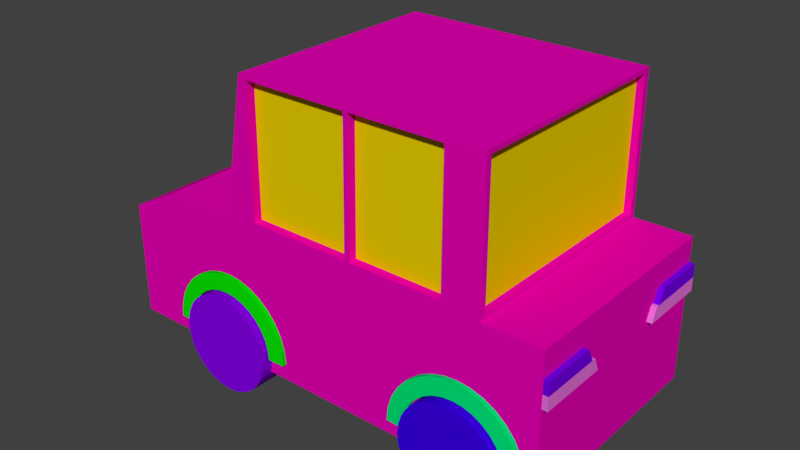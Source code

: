 # Source: Car1.blend  (saved by Blender 2.78.0; exported with 4.5.12 LTS)
import bpy
from mathutils import Matrix  # noqa: F401  (used for matrix-valued properties, if any)

bpy.ops.wm.read_factory_settings(use_empty=True)
scene = bpy.context.scene
scene.name = 'Scene'

# ---- collections
col_collection_1 = bpy.data.collections.new('Collection 1'); scene.collection.children.link(col_collection_1)

# ---- materials (node trees are filled in below, after node groups)
mat_material_004 = bpy.data.materials.new('Material.004')
mat_material_004.alpha_threshold = 0.0
mat_material_004.use_transparent_shadow = False
mat_material_004.diffuse_color = (0.8, 0.0, 0.4511, 1.0)
mat_material_004.roughness = 0.5
mat_material_005 = bpy.data.materials.new('Material.005')
mat_material_005.alpha_threshold = 0.0
mat_material_005.use_transparent_shadow = False
mat_material_005.diffuse_color = (0.8, 0.6247, 0.0, 1.0)
mat_material_005.roughness = 0.5
mat_material_002 = bpy.data.materials.new('Material.002')
mat_material_002.alpha_threshold = 0.0
mat_material_002.use_transparent_shadow = False
mat_material_002.diffuse_color = (0.04246, 0.0, 0.8, 1.0)
mat_material_002.roughness = 0.5
mat_material_007 = bpy.data.materials.new('Material.007')
mat_material_007.alpha_threshold = 0.0
mat_material_007.use_transparent_shadow = False
mat_material_007.diffuse_color = (0.002071, 0.8, 0.0, 1.0)
mat_material_007.roughness = 0.5
mat_material_001 = bpy.data.materials.new('Material.001')
mat_material_001.alpha_threshold = 0.0
mat_material_001.use_transparent_shadow = False
mat_material_001.diffuse_color = (0.2367, 0.0, 0.8, 1.0)
mat_material_001.roughness = 0.5
mat_material_006 = bpy.data.materials.new('Material.006')
mat_material_006.alpha_threshold = 0.0
mat_material_006.use_transparent_shadow = False
mat_material_006.diffuse_color = (0.0, 0.8, 0.1788, 1.0)
mat_material_006.roughness = 0.5
mat_material_008 = bpy.data.materials.new('Material.008')
mat_material_008.alpha_threshold = 0.0
mat_material_008.use_transparent_shadow = False
mat_material_008.diffuse_color = (0.8, 0.2797, 0.0, 1.0)
mat_material_008.roughness = 0.5
mat_material_009 = bpy.data.materials.new('Material.009')
mat_material_009.alpha_threshold = 0.0
mat_material_009.use_transparent_shadow = False
mat_material_009.diffuse_color = (0.1732, 0.0, 0.8, 1.0)
mat_material_009.roughness = 0.5
mat_material_010 = bpy.data.materials.new('Material.010')
mat_material_010.alpha_threshold = 0.0
mat_material_010.use_transparent_shadow = False
mat_material_010.diffuse_color = (0.8, 0.1682, 0.7204, 1.0)
mat_material_010.roughness = 0.5

# ---- material node trees

# ---- world
world_world = bpy.data.worlds.new('World'); scene.world = world_world
world_world.color = (0.05088, 0.05088, 0.05088)
world_world.use_sun_shadow = False
world_world.sun_shadow_jitter_overblur = 0.0
world_world.cycles.sampling_method = 'MANUAL'

# ---- meshes
me_cube_001 = bpy.data.meshes.new('Cube.001')
me_cube_001.from_pydata([(0.9957, -0.9963, 0.4756), (0.9957, -0.9963, 0.6596), (0.9957, -0.4615, 0.4756), (0.9957, -0.5207, 0.6596), (1.026, -0.9963, 0.4756), (1.026, -0.9963, 0.6596), (1.026, -0.4615, 0.4756), (1.026, -0.5207, 0.6596), (0.9957, -0.9963, 0.2898), (0.9957, -0.9963, 0.4739), (0.9957, -0.3782, 0.2898), (0.9957, -0.4287, 0.4739), (1.026, -0.9963, 0.2898), (1.026, -0.9963, 0.4739), (1.026, -0.3782, 0.2898), (1.026, -0.4287, 0.4739), (-1.283, -0.2897, -0.203), (-1.003, -0.2897, -0.203), (-1.283, -0.2945, -0.2797), (-1.003, -0.2945, -0.2797), (-1.283, -0.3087, -0.3535), (-1.003, -0.3087, -0.3535), (-1.283, -0.3318, -0.4215), (-1.003, -0.3318, -0.4215), (-1.283, -0.3628, -0.481), (-1.003, -0.3628, -0.481), (-1.283, -0.4007, -0.5299), (-1.003, -0.4007, -0.5299), (-1.283, -0.4439, -0.5663), (-1.003, -0.4439, -0.5663), (-1.283, -0.4907, -0.5886), (-1.003, -0.4907, -0.5886), (-1.283, -0.5394, -0.5962), (-1.003, -0.5394, -0.5962), (-1.283, -0.5881, -0.5887), (-1.003, -0.5881, -0.5886), (-1.283, -0.635, -0.5663), (-1.003, -0.635, -0.5663), (-1.283, -0.6782, -0.5299), (-1.003, -0.6782, -0.5299), (-1.283, -0.716, -0.481), (-1.003, -0.716, -0.481), (-1.283, -0.7471, -0.4215), (-1.003, -0.7471, -0.4215), (-1.283, -0.7701, -0.3535), (-1.003, -0.7701, -0.3535), (-1.283, -0.7844, -0.2797), (-1.003, -0.7844, -0.2797), (-1.283, -0.7892, -0.203), (-1.003, -0.7892, -0.203), (-1.283, -0.7844, -0.1263), (-1.003, -0.7844, -0.1263), (-1.283, -0.7701, -0.05255), (-1.003, -0.7701, -0.05255), (-1.283, -0.7471, 0.01543), (-1.003, -0.7471, 0.01543), (-1.283, -0.716, 0.07501), (-1.003, -0.716, 0.07501), (-1.283, -0.6782, 0.1239), (-1.003, -0.6782, 0.1239), (-1.283, -0.635, 0.1602), (-1.003, -0.635, 0.1602), (-1.283, -0.5881, 0.1826), (-1.003, -0.5881, 0.1826), (-1.283, -0.5394, 0.1902), (-1.003, -0.5394, 0.1902), (-1.283, -0.4907, 0.1826), (-1.003, -0.4907, 0.1826), (-1.283, -0.4439, 0.1602), (-1.003, -0.4439, 0.1602), (-1.283, -0.4007, 0.1239), (-1.003, -0.4007, 0.1239), (-1.283, -0.3628, 0.07501), (-1.003, -0.3628, 0.07501), (-1.283, -0.3318, 0.01543), (-1.003, -0.3318, 0.01543), (-1.283, -0.3087, -0.05255), (-1.003, -0.3087, -0.05255), (-1.283, -0.2945, -0.1263), (-1.003, -0.2945, -0.1263), (0.6196, -0.786, -0.05984), (0.6196, -1.045, -0.05984), (0.6687, -0.786, -0.07343), (0.6687, -1.045, -0.07343), (0.716, -0.786, -0.1137), (0.716, -1.045, -0.1137), (0.7595, -0.786, -0.1791), (0.7595, -1.045, -0.1791), (0.7977, -0.786, -0.267), (0.7977, -1.045, -0.267), (0.829, -0.786, -0.3742), (0.829, -1.045, -0.3742), (0.8523, -0.786, -0.4965), (0.8523, -1.045, -0.4965), (0.8666, -0.786, -0.6292), (0.8666, -1.045, -0.6292), (0.8715, -0.786, -0.7672), (0.8715, -1.045, -0.7672), (0.3677, -0.786, -0.7672), (0.3677, -1.045, -0.7672), (0.3725, -0.786, -0.6292), (0.3725, -1.045, -0.6292), (0.3869, -0.786, -0.4965), (0.3869, -1.045, -0.4965), (0.4102, -0.786, -0.3742), (0.4102, -1.045, -0.3742), (0.4415, -0.786, -0.267), (0.4415, -1.045, -0.267), (0.4796, -0.786, -0.1791), (0.4796, -1.045, -0.1791), (0.5232, -0.786, -0.1137), (0.5232, -1.045, -0.1137), (0.5704, -0.786, -0.07343), (0.5704, -1.045, -0.07343), (0.6196, -0.7917, 0.1717), (0.6196, -1.039, 0.1717), (0.6847, -0.7917, 0.1537), (0.6847, -1.039, 0.1537), (0.7474, -0.7917, 0.1003), (0.7474, -1.039, 0.1003), (0.8052, -0.7917, 0.01362), (0.8052, -1.039, 0.01362), (0.8558, -0.7917, -0.103), (0.8558, -1.039, -0.103), (0.8973, -0.7917, -0.2452), (0.8973, -1.039, -0.2452), (0.9282, -0.7917, -0.4074), (0.9282, -1.039, -0.4074), (0.9472, -0.7917, -0.5833), (0.9472, -1.039, -0.5833), (0.9536, -0.7917, -0.7664), (0.9536, -1.039, -0.7664), (0.2856, -0.7917, -0.7664), (0.2856, -1.039, -0.7664), (0.292, -0.7917, -0.5833), (0.292, -1.039, -0.5833), (0.311, -0.7917, -0.4074), (0.311, -1.039, -0.4074), (0.3419, -0.7917, -0.2452), (0.3419, -1.039, -0.2452), (0.3834, -0.7917, -0.103), (0.3834, -1.039, -0.103), (0.434, -0.7917, 0.01362), (0.434, -1.039, 0.01362), (0.4918, -0.7917, 0.1003), (0.4918, -1.039, 0.1003), (0.5544, -0.7917, 0.1537), (0.5544, -1.039, 0.1537), (0.6196, -0.8556, -0.07954), (0.6196, -1.108, -0.07954), (0.6675, -0.8556, -0.09278), (0.6675, -1.108, -0.09278), (0.7135, -0.8556, -0.132), (0.7135, -1.108, -0.132), (0.7559, -0.8556, -0.1957), (0.7559, -1.108, -0.1957), (0.7931, -0.8556, -0.2814), (0.7931, -1.108, -0.2814), (0.8237, -0.8556, -0.3859), (0.8237, -1.108, -0.3859), (0.8463, -0.8556, -0.5051), (0.8463, -1.108, -0.5051), (0.8603, -0.8556, -0.6344), (0.8603, -1.108, -0.6344), (0.865, -0.8556, -0.7688), (0.865, -1.108, -0.7688), (0.8603, -0.8556, -0.9033), (0.8603, -1.108, -0.9033), (0.8463, -0.8556, -1.033), (0.8463, -1.108, -1.033), (0.8237, -0.8556, -1.152), (0.8237, -1.108, -1.152), (0.7931, -0.8556, -1.256), (0.7931, -1.108, -1.256), (0.7559, -0.8556, -1.342), (0.7559, -1.108, -1.342), (0.7135, -0.8556, -1.406), (0.7135, -1.108, -1.406), (0.6675, -0.8556, -1.445), (0.6675, -1.108, -1.445), (0.6196, -0.8556, -1.458), (0.6196, -1.108, -1.458), (0.5717, -0.8556, -1.445), (0.5717, -1.108, -1.445), (0.5257, -0.8556, -1.406), (0.5257, -1.108, -1.406), (0.4832, -0.8556, -1.342), (0.4832, -1.108, -1.342), (0.446, -0.8556, -1.256), (0.446, -1.108, -1.256), (0.4155, -0.8556, -1.152), (0.4155, -1.108, -1.152), (0.3928, -0.8556, -1.033), (0.3928, -1.108, -1.033), (0.3789, -0.8556, -0.9033), (0.3789, -1.108, -0.9033), (0.3741, -0.8556, -0.7688), (0.3741, -1.108, -0.7688), (0.3789, -0.8556, -0.6344), (0.3789, -1.108, -0.6344), (0.3928, -0.8556, -0.5051), (0.3928, -1.108, -0.5051), (0.4155, -0.8556, -0.3859), (0.4155, -1.108, -0.3859), (0.446, -0.8556, -0.2814), (0.446, -1.108, -0.2814), (0.4832, -0.8556, -0.1957), (0.4832, -1.108, -0.1957), (0.5257, -0.8556, -0.132), (0.5257, -1.108, -0.132), (0.5717, -0.8556, -0.09278), (0.5717, -1.108, -0.09278), (-0.6498, -0.786, -0.05984), (-0.6498, -1.045, -0.05984), (-0.6006, -0.786, -0.07343), (-0.6006, -1.045, -0.07343), (-0.5534, -0.786, -0.1137), (-0.5534, -1.045, -0.1137), (-0.5098, -0.786, -0.1791), (-0.5098, -1.045, -0.1791), (-0.4717, -0.786, -0.267), (-0.4717, -1.045, -0.267), (-0.4403, -0.786, -0.3742), (-0.4403, -1.045, -0.3742), (-0.4171, -0.786, -0.4965), (-0.4171, -1.045, -0.4965), (-0.4027, -0.786, -0.6292), (-0.4027, -1.045, -0.6292), (-0.3979, -0.786, -0.7672), (-0.3979, -1.045, -0.7672), (-0.9016, -0.786, -0.7672), (-0.9016, -1.045, -0.7672), (-0.8968, -0.786, -0.6292), (-0.8968, -1.045, -0.6292), (-0.8825, -0.786, -0.4965), (-0.8825, -1.045, -0.4965), (-0.8592, -0.786, -0.3742), (-0.8592, -1.045, -0.3742), (-0.8279, -0.786, -0.267), (-0.8279, -1.045, -0.267), (-0.7897, -0.786, -0.1791), (-0.7897, -1.045, -0.1791), (-0.7461, -0.786, -0.1137), (-0.7461, -1.045, -0.1137), (-0.6989, -0.786, -0.07343), (-0.6989, -1.045, -0.07343), (-0.6498, -0.7917, 0.1717), (-0.6498, -1.039, 0.1717), (-0.5846, -0.7917, 0.1537), (-0.5846, -1.039, 0.1537), (-0.5219, -0.7917, 0.1003), (-0.5219, -1.039, 0.1003), (-0.4642, -0.7917, 0.01362), (-0.4642, -1.039, 0.01362), (-0.4136, -0.7917, -0.103), (-0.4136, -1.039, -0.103), (-0.372, -0.7917, -0.2452), (-0.372, -1.039, -0.2452), (-0.3412, -0.7917, -0.4074), (-0.3412, -1.039, -0.4074), (-0.3222, -0.7917, -0.5833), (-0.3222, -1.039, -0.5833), (-0.3157, -0.7917, -0.7664), (-0.3157, -1.039, -0.7664), (-0.9838, -0.7917, -0.7664), (-0.9838, -1.039, -0.7664), (-0.9774, -0.7917, -0.5833), (-0.9774, -1.039, -0.5833), (-0.9584, -0.7917, -0.4074), (-0.9584, -1.039, -0.4074), (-0.9275, -0.7917, -0.2452), (-0.9275, -1.039, -0.2452), (-0.8859, -0.7917, -0.103), (-0.8859, -1.039, -0.103), (-0.8353, -0.7917, 0.01362), (-0.8353, -1.039, 0.01362), (-0.7776, -0.7917, 0.1003), (-0.7776, -1.039, 0.1003), (-0.7149, -0.7917, 0.1537), (-0.7149, -1.039, 0.1537), (-0.6498, -0.8556, -0.07954), (-0.6498, -1.108, -0.07954), (-0.6019, -0.8556, -0.09278), (-0.6019, -1.108, -0.09278), (-0.5558, -0.8556, -0.132), (-0.5558, -1.108, -0.132), (-0.5134, -0.8556, -0.1957), (-0.5134, -1.108, -0.1957), (-0.4762, -0.8556, -0.2814), (-0.4762, -1.108, -0.2814), (-0.4457, -0.8556, -0.3859), (-0.4457, -1.108, -0.3859), (-0.423, -0.8556, -0.5051), (-0.423, -1.108, -0.5051), (-0.409, -0.8556, -0.6344), (-0.409, -1.108, -0.6344), (-0.4043, -0.8556, -0.7688), (-0.4043, -1.108, -0.7688), (-0.409, -0.8556, -0.9033), (-0.409, -1.108, -0.9033), (-0.423, -0.8556, -1.033), (-0.423, -1.108, -1.033), (-0.4457, -0.8556, -1.152), (-0.4457, -1.108, -1.152), (-0.4762, -0.8556, -1.256), (-0.4762, -1.108, -1.256), (-0.5134, -0.8556, -1.342), (-0.5134, -1.108, -1.342), (-0.5558, -0.8556, -1.406), (-0.5558, -1.108, -1.406), (-0.6019, -0.8556, -1.445), (-0.6019, -1.108, -1.445), (-0.6498, -0.8556, -1.458), (-0.6498, -1.108, -1.458), (-0.6976, -0.8556, -1.445), (-0.6976, -1.108, -1.445), (-0.7437, -0.8556, -1.406), (-0.7437, -1.108, -1.406), (-0.7861, -0.8556, -1.342), (-0.7861, -1.108, -1.342), (-0.8233, -0.8556, -1.256), (-0.8233, -1.108, -1.256), (-0.8538, -0.8556, -1.152), (-0.8538, -1.108, -1.152), (-0.8765, -0.8556, -1.033), (-0.8765, -1.108, -1.033), (-0.8905, -0.8556, -0.9033), (-0.8905, -1.108, -0.9033), (-0.8952, -0.8556, -0.7688), (-0.8952, -1.108, -0.7688), (-0.8905, -0.8556, -0.6344), (-0.8905, -1.108, -0.6344), (-0.8765, -0.8556, -0.5051), (-0.8765, -1.108, -0.5051), (-0.8538, -0.8556, -0.3859), (-0.8538, -1.108, -0.3859), (-0.8233, -0.8556, -0.2814), (-0.8233, -1.108, -0.2814), (-0.7861, -0.8556, -0.1957), (-0.7861, -1.108, -0.1957), (-0.7437, -0.8556, -0.132), (-0.7437, -1.108, -0.132), (-0.6976, -0.8556, -0.09278), (-0.6976, -1.108, -0.09278), (-1.264, -1.0, -1.0), (-1.0, -1.0, 1.0), (1.0, -1.0, -1.0), (1.0, -1.0, 1.0), (-0.6283, -1.0, -1.0), (-0.6283, -1.0, 1.0), (0.7191, -1.0, -1.0), (0.7191, -1.0, 1.0), (0.7191, -1.0, 2.917), (-0.5006, -1.0, 2.917), (-0.6241, -0.9335, 1.064), (-0.5049, -0.9335, 2.854), (-0.5757, -0.9335, 1.038), (-0.4565, -0.9335, 2.828), (-0.4653, -1.0, 1.0), (-0.4653, -1.0, -1.0), (-0.4592, -1.0, 2.917), (0.05024, -1.0, -1.0), (0.05024, -1.0, 1.0), (0.06176, -1.0, 2.917), (0.07374, -1.0, -1.0), (0.07374, -1.0, 1.0), (0.08304, -1.0, 2.917), (-0.5048, -1.0, 2.855), (0.7191, -1.0, 2.855), (-0.5087, -0.9335, 2.796), (-0.4603, -0.9335, 2.77), (-0.4594, -1.0, 2.855), (0.06139, -1.0, 2.855), (0.08274, -1.0, 2.855), (0.7191, -1.0, 1.065), (-0.624, -1.0, 1.065), (-0.6201, -0.9335, 1.124), (-0.5717, -0.9335, 1.099), (-0.4651, -1.0, 1.065), (0.05062, -1.0, 1.065), (0.07406, -1.0, 1.065), (0.536, -1.0, -1.0), (0.536, -1.0, 1.0), (0.5386, -1.0, 2.917), (0.5385, -1.0, 2.855), (0.5361, -1.0, 1.065), (-0.4651, -0.9207, 1.065), (-0.4594, -0.9207, 2.855), (0.05062, -0.9207, 1.065), (0.06139, -0.9207, 2.855), (0.07406, -0.9207, 1.065), (0.08274, -0.9207, 2.855), (0.5385, -0.9207, 2.855), (0.5361, -0.9207, 1.065), (-1.264, 0.0, -1.0), (-1.0, 0.0, 1.0), (1.0, 0.0, -1.0), (1.0, 0.0, 1.0), (-0.6283, 0.0, 1.0), (-0.6283, 0.0, -1.0), (0.7191, 0.0, 1.0), (0.7191, 0.0, -1.0), (-0.5006, 0.0, 2.917), (0.7191, 0.0, 2.917), (-0.6241, 0.0, 1.064), (-0.5049, 0.0, 2.854), (-0.5757, 0.0, 1.038), (-0.4565, 0.0, 2.828), (-0.4592, 0.0, 2.917), (-0.4653, 0.0, -1.0), (0.06176, 0.0, 2.917), (0.05024, 0.0, -1.0), (0.08304, 0.0, 2.917), (0.07374, 0.0, -1.0), (-0.4603, 0.0, 2.77), (0.7191, 0.0, 2.855), (0.7191, 0.0, 1.065), (-0.5717, 0.0, 1.099), (0.5386, 0.0, 2.917), (0.536, 0.0, -1.0), (-1.264, -1.0, 0.6016), (1.0, -1.0, -0.5801), (-0.6283, -1.0, -0.5801), (0.7191, -1.0, -0.5801), (-0.4653, -1.0, -0.5801), (0.05024, -1.0, -0.5801), (0.07374, -1.0, -0.5801), (0.536, -1.0, -0.5801), (1.0, 0.0, -0.5801), (-1.264, 0.0, 0.6016), (-1.264, -0.9475, -1.0), (1.0, -0.9475, 1.0), (-0.6283, -0.9475, 1.0), (-0.6283, -0.9475, -1.0), (0.7191, -0.9475, 1.0), (0.7191, -0.9475, -1.0), (-0.5006, -0.9475, 2.917), (0.7191, -0.9475, 2.917), (-0.6241, -0.8845, 1.064), (-0.5049, -0.8845, 2.854), (-0.5757, -0.8845, 1.038), (-0.4565, -0.8845, 2.828), (-0.4592, -0.9475, 2.917), (-0.4653, -0.9475, -1.0), (0.06176, -0.9475, 2.917), (0.05024, -0.9475, -1.0), (0.08304, -0.9475, 2.917), (0.07374, -0.9475, -1.0), (0.7191, -0.9475, 2.855), (0.7191, -0.9475, 1.065), (0.5386, -0.9475, 2.917), (0.536, -0.9475, -1.0), (-1.0, -0.9475, 1.0), (1.0, -0.9475, -1.0), (-0.4603, -0.8845, 2.77), (-0.5717, -0.8845, 1.099), (-1.264, -0.9475, 0.6016), (1.0, -0.9475, -0.5801), (0.6831, 0.0, 1.065), (0.6831, 0.0, 2.855), (0.6831, -0.9475, 2.855), (0.6831, -0.9475, 1.065)], [], [(0, 1, 3, 2), (2, 3, 7, 6), (6, 7, 5, 4), (4, 5, 1, 0), (2, 6, 4, 0), (7, 3, 1, 5), (8, 9, 11, 10), (10, 11, 15, 14), (14, 15, 13, 12), (12, 13, 9, 8), (10, 14, 12, 8), (15, 11, 9, 13), (16, 17, 19, 18), (18, 19, 21, 20), (20, 21, 23, 22), (22, 23, 25, 24), (24, 25, 27, 26), (26, 27, 29, 28), (28, 29, 31, 30), (30, 31, 33, 32), (32, 33, 35, 34), (34, 35, 37, 36), (36, 37, 39, 38), (38, 39, 41, 40), (40, 41, 43, 42), (42, 43, 45, 44), (44, 45, 47, 46), (46, 47, 49, 48), (48, 49, 51, 50), (50, 51, 53, 52), (52, 53, 55, 54), (54, 55, 57, 56), (56, 57, 59, 58), (58, 59, 61, 60), (60, 61, 63, 62), (62, 63, 65, 64), (64, 65, 67, 66), (66, 67, 69, 68), (68, 69, 71, 70), (70, 71, 73, 72), (72, 73, 75, 74), (74, 75, 77, 76), (19, 17, 79, 77, 75, 73, 71, 69, 67, 65, 63, 61, 59, 57, 55, 53, 51, 49, 47, 45, 43, 41, 39, 37, 35, 33, 31, 29, 27, 25, 23, 21), (76, 77, 79, 78), (78, 79, 17, 16), (16, 18, 20, 22, 24, 26, 28, 30, 32, 34, 36, 38, 40, 42, 44, 46, 48, 50, 52, 54, 56, 58, 60, 62, 64, 66, 68, 70, 72, 74, 76, 78), (80, 81, 83, 82), (82, 83, 85, 84), (84, 85, 87, 86), (86, 87, 89, 88), (88, 89, 91, 90), (90, 91, 93, 92), (92, 93, 95, 94), (100, 101, 103, 102), (102, 103, 105, 104), (104, 105, 107, 106), (106, 107, 109, 108), (108, 109, 111, 110), (110, 111, 113, 112), (112, 113, 81, 80), (98, 99, 101, 100), (97, 96, 94, 95), (114, 115, 117, 116), (116, 117, 119, 118), (118, 119, 121, 120), (120, 121, 123, 122), (122, 123, 125, 124), (124, 125, 127, 126), (126, 127, 129, 128), (134, 135, 137, 136), (136, 137, 139, 138), (138, 139, 141, 140), (140, 141, 143, 142), (142, 143, 145, 144), (144, 145, 147, 146), (146, 147, 115, 114), (132, 133, 135, 134), (131, 130, 128, 129), (99, 101, 135, 133), (101, 103, 137, 135), (103, 105, 139, 137), (105, 107, 141, 139), (107, 109, 143, 141), (109, 111, 145, 143), (111, 113, 147, 145), (113, 81, 115, 147), (81, 83, 117, 115), (83, 85, 119, 117), (85, 87, 121, 119), (87, 89, 123, 121), (89, 91, 125, 123), (91, 93, 127, 125), (93, 95, 129, 127), (95, 97, 131, 129), (97, 131, 130, 96), (99, 98, 132, 133), (106, 140, 138, 104), (108, 142, 140, 106), (110, 144, 142, 108), (104, 138, 136, 102), (100, 134, 132, 98), (102, 136, 134, 100), (112, 146, 144, 110), (80, 114, 146, 112), (82, 116, 114, 80), (84, 118, 116, 82), (86, 120, 118, 84), (88, 122, 120, 86), (90, 124, 122, 88), (92, 126, 124, 90), (94, 128, 126, 92), (96, 130, 128, 94), (148, 149, 151, 150), (150, 151, 153, 152), (152, 153, 155, 154), (154, 155, 157, 156), (156, 157, 159, 158), (158, 159, 161, 160), (160, 161, 163, 162), (162, 163, 165, 164), (164, 165, 167, 166), (166, 167, 169, 168), (168, 169, 171, 170), (170, 171, 173, 172), (172, 173, 175, 174), (174, 175, 177, 176), (176, 177, 179, 178), (178, 179, 181, 180), (180, 181, 183, 182), (182, 183, 185, 184), (184, 185, 187, 186), (186, 187, 189, 188), (188, 189, 191, 190), (190, 191, 193, 192), (192, 193, 195, 194), (194, 195, 197, 196), (196, 197, 199, 198), (198, 199, 201, 200), (200, 201, 203, 202), (202, 203, 205, 204), (204, 205, 207, 206), (206, 207, 209, 208), (151, 149, 211, 209, 207, 205, 203, 201, 199, 197, 195, 193, 191, 189, 187, 185, 183, 181, 179, 177, 175, 173, 171, 169, 167, 165, 163, 161, 159, 157, 155, 153), (208, 209, 211, 210), (210, 211, 149, 148), (148, 150, 152, 154, 156, 158, 160, 162, 164, 166, 168, 170, 172, 174, 176, 178, 180, 182, 184, 186, 188, 190, 192, 194, 196, 198, 200, 202, 204, 206, 208, 210), (212, 213, 215, 214), (214, 215, 217, 216), (216, 217, 219, 218), (218, 219, 221, 220), (220, 221, 223, 222), (222, 223, 225, 224), (224, 225, 227, 226), (232, 233, 235, 234), (234, 235, 237, 236), (236, 237, 239, 238), (238, 239, 241, 240), (240, 241, 243, 242), (242, 243, 245, 244), (244, 245, 213, 212), (230, 231, 233, 232), (229, 228, 226, 227), (246, 247, 249, 248), (248, 249, 251, 250), (250, 251, 253, 252), (252, 253, 255, 254), (254, 255, 257, 256), (256, 257, 259, 258), (258, 259, 261, 260), (266, 267, 269, 268), (268, 269, 271, 270), (270, 271, 273, 272), (272, 273, 275, 274), (274, 275, 277, 276), (276, 277, 279, 278), (278, 279, 247, 246), (264, 265, 267, 266), (263, 262, 260, 261), (231, 233, 267, 265), (233, 235, 269, 267), (235, 237, 271, 269), (237, 239, 273, 271), (239, 241, 275, 273), (241, 243, 277, 275), (243, 245, 279, 277), (245, 213, 247, 279), (213, 215, 249, 247), (215, 217, 251, 249), (217, 219, 253, 251), (219, 221, 255, 253), (221, 223, 257, 255), (223, 225, 259, 257), (225, 227, 261, 259), (227, 229, 263, 261), (229, 263, 262, 228), (231, 230, 264, 265), (238, 272, 270, 236), (240, 274, 272, 238), (242, 276, 274, 240), (236, 270, 268, 234), (232, 266, 264, 230), (234, 268, 266, 232), (244, 278, 276, 242), (212, 246, 278, 244), (214, 248, 246, 212), (216, 250, 248, 214), (218, 252, 250, 216), (220, 254, 252, 218), (222, 256, 254, 220), (224, 258, 256, 222), (226, 260, 258, 224), (228, 262, 260, 226), (280, 281, 283, 282), (282, 283, 285, 284), (284, 285, 287, 286), (286, 287, 289, 288), (288, 289, 291, 290), (290, 291, 293, 292), (292, 293, 295, 294), (294, 295, 297, 296), (296, 297, 299, 298), (298, 299, 301, 300), (300, 301, 303, 302), (302, 303, 305, 304), (304, 305, 307, 306), (306, 307, 309, 308), (308, 309, 311, 310), (310, 311, 313, 312), (312, 313, 315, 314), (314, 315, 317, 316), (316, 317, 319, 318), (318, 319, 321, 320), (320, 321, 323, 322), (322, 323, 325, 324), (324, 325, 327, 326), (326, 327, 329, 328), (328, 329, 331, 330), (330, 331, 333, 332), (332, 333, 335, 334), (334, 335, 337, 336), (336, 337, 339, 338), (338, 339, 341, 340), (283, 281, 343, 341, 339, 337, 335, 333, 331, 329, 327, 325, 323, 321, 319, 317, 315, 313, 311, 309, 307, 305, 303, 301, 299, 297, 295, 293, 291, 289, 287, 285), (340, 341, 343, 342), (342, 343, 281, 280), (280, 282, 284, 286, 288, 290, 292, 294, 296, 298, 300, 302, 304, 306, 308, 310, 312, 314, 316, 318, 320, 322, 324, 326, 328, 330, 332, 334, 336, 338, 340, 342), (457, 431, 347, 421), (422, 349, 345, 420), (435, 453, 346, 350), (432, 452, 345, 349), (430, 433, 348, 344), (424, 358, 349, 422), (421, 347, 351, 423), (431, 434, 351, 347), (451, 435, 350, 381), (442, 436, 353, 360), (384, 368, 352, 383), (369, 355, 357, 370), (432, 349, 354, 438), (367, 353, 355, 369), (454, 370, 357, 441), (438, 354, 356, 440), (367, 371, 360, 353), (444, 442, 360, 363), (433, 443, 359, 348), (425, 362, 358, 424), (426, 365, 362, 425), (446, 444, 363, 366), (371, 372, 363, 360), (443, 445, 361, 359), (450, 446, 366, 383), (427, 382, 365, 426), (372, 373, 366, 363), (445, 447, 364, 361), (379, 380, 373, 372), (373, 380, 390, 391), (375, 378, 371, 367), (455, 377, 370, 454), (375, 367, 369, 376), (376, 369, 370, 377), (385, 374, 368, 384), (382, 351, 374, 385), (354, 376, 377, 356), (349, 375, 376, 354), (440, 356, 377, 455), (349, 358, 378, 375), (358, 362, 379, 378), (362, 365, 380, 379), (365, 382, 385, 380), (385, 384, 392, 393), (423, 351, 382, 427), (437, 450, 383, 352), (373, 384, 383, 366), (447, 451, 381, 364), (386, 388, 389, 387), (390, 393, 392, 391), (380, 385, 393, 390), (379, 372, 389, 388), (378, 379, 388, 386), (372, 371, 387, 389), (384, 373, 391, 392), (371, 378, 386, 387), (434, 400, 416, 449), (415, 448, 460, 459), (439, 405, 407, 441), (448, 415, 403, 437), (436, 402, 405, 439), (456, 452, 395, 429), (430, 456, 429, 394), (350, 423, 427, 381), (381, 427, 426, 364), (364, 426, 425, 361), (361, 425, 424, 359), (346, 421, 423, 350), (359, 424, 422, 348), (348, 422, 420, 344), (453, 457, 421, 346), (396, 428, 457, 453), (344, 420, 456, 430), (420, 345, 452, 456), (353, 436, 439, 355), (368, 448, 437, 352), (355, 439, 441, 357), (374, 449, 448, 368), (351, 434, 449, 374), (413, 419, 451, 447), (403, 418, 450, 437), (406, 440, 455, 417), (417, 455, 454, 414), (411, 413, 447, 445), (418, 412, 446, 450), (409, 411, 445, 443), (412, 410, 444, 446), (399, 409, 443, 433), (410, 408, 442, 444), (404, 438, 440, 406), (414, 454, 441, 407), (398, 432, 438, 404), (408, 402, 436, 442), (419, 401, 435, 451), (397, 400, 434, 431), (394, 399, 433, 430), (398, 395, 452, 432), (401, 396, 453, 435), (428, 397, 431, 457), (461, 458, 459, 460), (448, 449, 461, 460), (449, 416, 458, 461)])
me_cube_001.polygons.foreach_set('material_index', [7, 7, 7, 7, 7, 7, 8, 8, 8, 8, 8, 8, 6, 6, 6, 6, 6, 6, 6, 6, 6, 6, 6, 6, 6, 6, 6, 6, 6, 6, 6, 6, 6, 6, 6, 6, 6, 6, 6, 6, 6, 6, 0, 6, 6, 6, 5, 5, 5, 5, 5, 5, 5, 5, 5, 5, 5, 5, 5, 5, 5, 5, 5, 5, 5, 5, 5, 5, 5, 5, 5, 5, 5, 5, 5, 5, 5, 5, 5, 5, 5, 5, 5, 5, 5, 5, 5, 5, 5, 5, 5, 5, 5, 5, 5, 5, 5, 5, 5, 5, 5, 5, 5, 5, 5, 5, 5, 5, 5, 5, 5, 5, 2, 2, 2, 2, 2, 2, 2, 2, 2, 2, 2, 2, 2, 2, 2, 2, 2, 2, 2, 2, 2, 2, 2, 2, 2, 2, 2, 2, 2, 2, 2, 2, 2, 2, 3, 3, 3, 3, 3, 3, 3, 3, 3, 3, 3, 3, 3, 3, 3, 3, 3, 3, 3, 3, 3, 3, 3, 3, 3, 3, 3, 3, 3, 3, 3, 3, 3, 3, 3, 3, 3, 3, 3, 3, 3, 3, 3, 3, 3, 3, 3, 3, 3, 3, 3, 3, 3, 3, 3, 3, 3, 3, 3, 3, 3, 3, 3, 3, 3, 3, 4, 4, 4, 4, 4, 4, 4, 4, 4, 4, 4, 4, 4, 4, 4, 4, 4, 4, 4, 4, 4, 4, 4, 4, 4, 4, 4, 4, 4, 4, 4, 4, 4, 4, 0, 0, 0, 0, 0, 0, 0, 0, 0, 0, 0, 0, 0, 0, 0, 0, 0, 0, 0, 0, 0, 0, 0, 0, 0, 0, 0, 0, 0, 0, 0, 1, 0, 0, 0, 0, 0, 0, 0, 0, 0, 0, 0, 0, 0, 0, 0, 0, 1, 1, 0, 0, 0, 0, 0, 0, 0, 0, 0, 0, 0, 0, 0, 0, 0, 0, 0, 0, 0, 0, 0, 0, 0, 0, 0, 0, 0, 0, 0, 0, 0, 0, 1, 0, 0, 0, 0, 0, 0, 0, 0, 0, 0, 0, 0, 0, 0, 0, 0, 1, 0, 0])
me_cube_001.materials.append(mat_material_004)
me_cube_001.materials.append(mat_material_005)
me_cube_001.materials.append(mat_material_002)
me_cube_001.materials.append(mat_material_007)
me_cube_001.materials.append(mat_material_001)
me_cube_001.materials.append(mat_material_006)
me_cube_001.materials.append(mat_material_008)
me_cube_001.materials.append(mat_material_009)
me_cube_001.materials.append(mat_material_010)
me_cube_001.use_remesh_preserve_volume = False
me_cube_001.use_remesh_preserve_attributes = False
me_cube_001.use_mirror_vertex_groups = False
me_cube_001.update()

# ---- objects
ob_cube = bpy.data.objects.new('Cube', me_cube_001)

# ---- transforms, parenting, visibility, modifiers, constraints
ob_cube.location = (0.0, 0.0, 0.7762)
ob_cube.scale = (2.835, 1.59, 1.01)
ob_cube.lineart.crease_threshold = 0.0
_m = ob_cube.modifiers.new('Mirror', 'MIRROR')
_m.use_axis = (False, True, False)

# ---- collection membership
col_collection_1.objects.link(ob_cube)

# ---- scene / render settings (as saved in the file)
scene.frame_start = 1; scene.frame_end = 250; scene.frame_set(1)
scene.render.engine = 'BLENDER_EEVEE_NEXT'
scene.render.resolution_percentage = 50
scene.render.dither_intensity = 0.0
scene.cycles.use_denoising = False
scene.cycles.samples = 128
scene.cycles.sampling_pattern = 'TABULATED_SOBOL'
scene.cycles.light_sampling_threshold = 0.0
scene.cycles.use_adaptive_sampling = False
scene.cycles.use_light_tree = False
scene.cycles.blur_glossy = 0.0
scene.cycles.sample_clamp_indirect = 0.0
scene.view_settings.view_transform = 'Standard'
bpy.context.view_layer.update()

# ---- added for rendering (the .blend has no active camera and no usable light): camera, sun
cam_auto = bpy.data.cameras.new('AutoCamera')
cam_auto.lens = 50.0
cam_auto.sensor_width = 36.0
cam_auto.clip_end = 1000.0
ob_auto_camera = bpy.data.objects.new('AutoCamera', cam_auto)
scene.collection.objects.link(ob_auto_camera)
ob_auto_camera.location = (7.63457, -9.59872, 7.91193)
ob_auto_camera.rotation_euler = (1.09748, -7.21219e-08, 0.694738)
scene.camera = ob_auto_camera
light_auto_sun = bpy.data.lights.new('AutoSun', 'SUN')
light_auto_sun.energy = 3.0
light_auto_sun.angle = 0.0523599
ob_auto_sun = bpy.data.objects.new('AutoSun', light_auto_sun)
scene.collection.objects.link(ob_auto_sun)
ob_auto_sun.rotation_euler = (0.872665, 0.174533, 0.523599)
bpy.context.view_layer.update()
